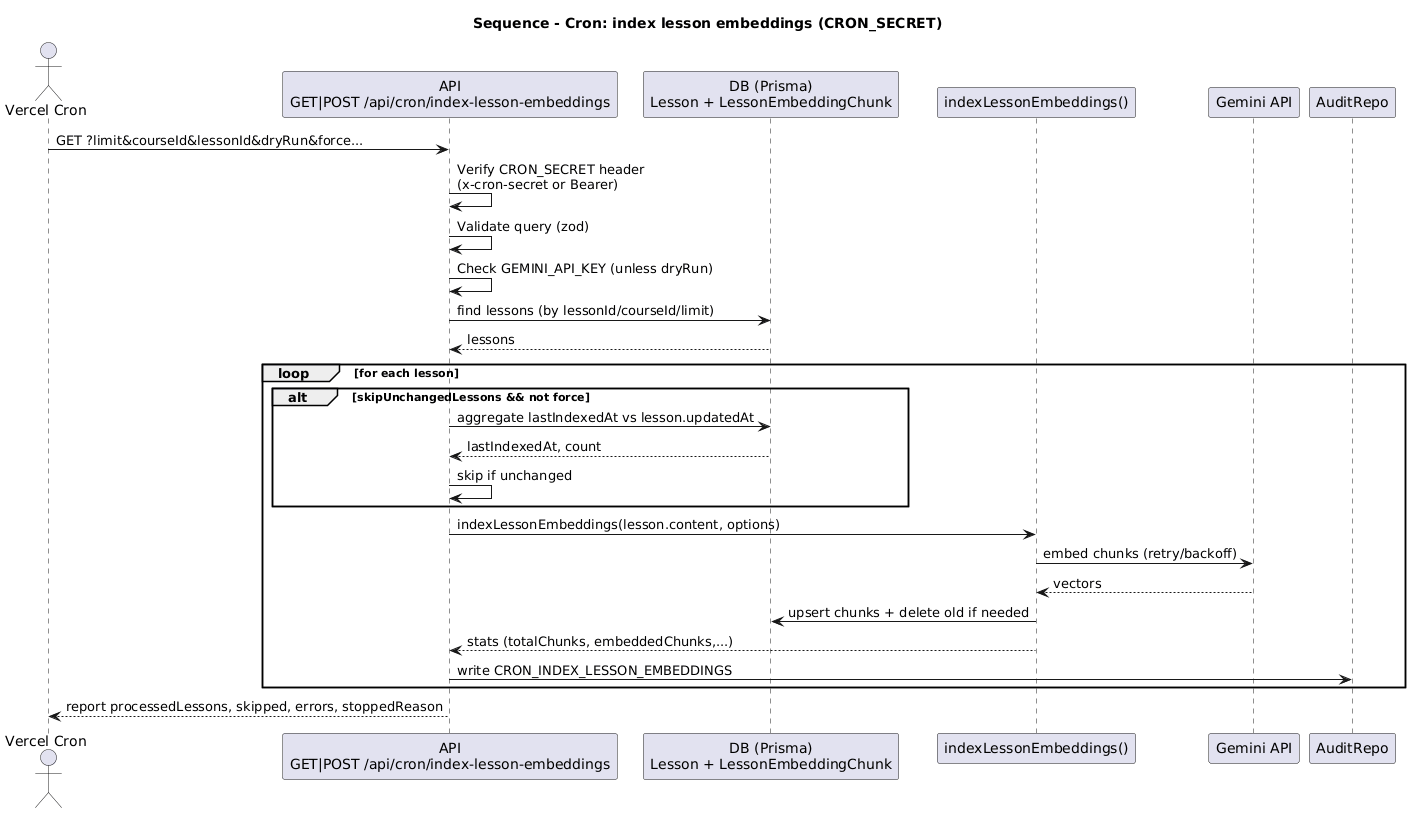

The diagram above was rendered by PlantUML. Its source (embedded in the PNG):
@startuml
title Sequence - Cron: index lesson embeddings (CRON_SECRET)

actor "Vercel Cron" as Cron
participant "API\nGET|POST /api/cron/index-lesson-embeddings" as API
participant "DB (Prisma)\nLesson + LessonEmbeddingChunk" as DB
participant "indexLessonEmbeddings()" as Indexer
participant "Gemini API" as Gemini
participant "AuditRepo" as Audit

Cron -> API : GET ?limit&courseId&lessonId&dryRun&force...
API -> API : Verify CRON_SECRET header\n(x-cron-secret or Bearer)
API -> API : Validate query (zod)
API -> API : Check GEMINI_API_KEY (unless dryRun)

API -> DB : find lessons (by lessonId/courseId/limit)
DB --> API : lessons

loop for each lesson
  alt skipUnchangedLessons && not force
    API -> DB : aggregate lastIndexedAt vs lesson.updatedAt
    DB --> API : lastIndexedAt, count
    API -> API : skip if unchanged
  end

  API -> Indexer : indexLessonEmbeddings(lesson.content, options)
  Indexer -> Gemini : embed chunks (retry/backoff)
  Gemini --> Indexer : vectors
  Indexer -> DB : upsert chunks + delete old if needed
  Indexer --> API : stats (totalChunks, embeddedChunks,...)
  API -> Audit : write CRON_INDEX_LESSON_EMBEDDINGS
end

API --> Cron : report processedLessons, skipped, errors, stoppedReason
@enduml